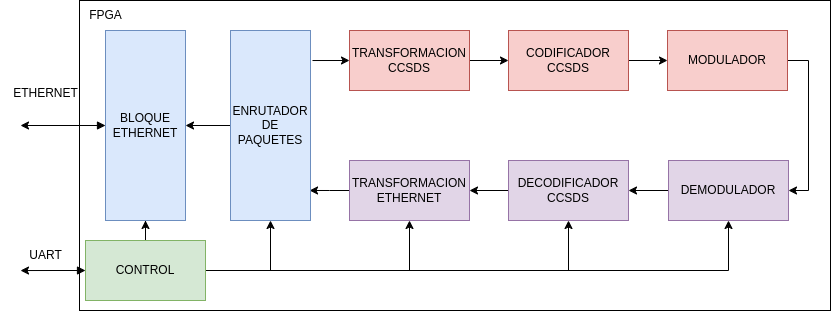

The diagram above was exported from draw.io. Its source (the exported page's mxGraphModel, read from the mxfile embedded in the PNG):
<mxGraphModel dx="1764" dy="823" grid="1" gridSize="10" guides="1" tooltips="1" connect="1" arrows="1" fold="1" page="1" pageScale="1" pageWidth="827" pageHeight="1169" math="0" shadow="0">
  <root>
    <mxCell id="0" />
    <mxCell id="1" parent="0" />
    <mxCell id="1ycPV1iKjkU3Db0e8US7-33" value="AOS SS" style="rounded=0;whiteSpace=wrap;html=1;" parent="1" vertex="1">
      <mxGeometry x="321" y="80" width="150" height="220" as="geometry" />
    </mxCell>
    <mxCell id="1ycPV1iKjkU3Db0e8US7-7" value="" style="rounded=0;whiteSpace=wrap;html=1;" parent="1" vertex="1">
      <mxGeometry x="70" y="60" width="751" height="310" as="geometry" />
    </mxCell>
    <mxCell id="1ycPV1iKjkU3Db0e8US7-16" style="edgeStyle=orthogonalEdgeStyle;rounded=0;orthogonalLoop=1;jettySize=auto;html=1;exitX=1;exitY=0.5;exitDx=0;exitDy=0;entryX=0;entryY=0.5;entryDx=0;entryDy=0;" parent="1" source="1ycPV1iKjkU3Db0e8US7-1" target="1ycPV1iKjkU3Db0e8US7-4" edge="1">
      <mxGeometry relative="1" as="geometry" />
    </mxCell>
    <mxCell id="1ycPV1iKjkU3Db0e8US7-1" value="ENET2AOS" style="rounded=0;whiteSpace=wrap;html=1;fillColor=#f8cecc;strokeColor=#b85450;" parent="1" vertex="1">
      <mxGeometry x="340" y="90" width="120" height="60" as="geometry" />
    </mxCell>
    <mxCell id="1ycPV1iKjkU3Db0e8US7-2" value="AOS2ENET" style="rounded=0;whiteSpace=wrap;html=1;fillColor=#e1d5e7;strokeColor=#9673a6;" parent="1" vertex="1">
      <mxGeometry x="340" y="220" width="120" height="60" as="geometry" />
    </mxCell>
    <mxCell id="1ycPV1iKjkU3Db0e8US7-20" style="edgeStyle=orthogonalEdgeStyle;rounded=0;orthogonalLoop=1;jettySize=auto;html=1;exitX=0;exitY=0.5;exitDx=0;exitDy=0;startArrow=block;startFill=1;" parent="1" source="1ycPV1iKjkU3Db0e8US7-3" edge="1">
      <mxGeometry relative="1" as="geometry">
        <mxPoint x="11" y="185" as="targetPoint" />
      </mxGeometry>
    </mxCell>
    <mxCell id="1ycPV1iKjkU3Db0e8US7-3" value="ENET&amp;nbsp;&lt;div&gt;IP&lt;/div&gt;" style="rounded=0;whiteSpace=wrap;html=1;fillColor=#dae8fc;strokeColor=#6c8ebf;" parent="1" vertex="1">
      <mxGeometry x="96" y="90" width="80" height="190" as="geometry" />
    </mxCell>
    <mxCell id="1ycPV1iKjkU3Db0e8US7-17" style="edgeStyle=orthogonalEdgeStyle;rounded=0;orthogonalLoop=1;jettySize=auto;html=1;exitX=1;exitY=0.5;exitDx=0;exitDy=0;entryX=0;entryY=0.5;entryDx=0;entryDy=0;" parent="1" source="1ycPV1iKjkU3Db0e8US7-4" target="1ycPV1iKjkU3Db0e8US7-6" edge="1">
      <mxGeometry relative="1" as="geometry" />
    </mxCell>
    <mxCell id="1ycPV1iKjkU3Db0e8US7-4" value="CODIFICADOR CCSDS" style="rounded=0;whiteSpace=wrap;html=1;fillColor=#f8cecc;strokeColor=#b85450;fontColor=#000000;" parent="1" vertex="1">
      <mxGeometry x="499" y="90" width="120" height="60" as="geometry" />
    </mxCell>
    <mxCell id="1ycPV1iKjkU3Db0e8US7-13" style="edgeStyle=orthogonalEdgeStyle;rounded=0;orthogonalLoop=1;jettySize=auto;html=1;exitX=0;exitY=0.5;exitDx=0;exitDy=0;entryX=1;entryY=0.5;entryDx=0;entryDy=0;" parent="1" source="1ycPV1iKjkU3Db0e8US7-5" target="1ycPV1iKjkU3Db0e8US7-2" edge="1">
      <mxGeometry relative="1" as="geometry" />
    </mxCell>
    <mxCell id="1ycPV1iKjkU3Db0e8US7-5" value="DECODIFICADOR&lt;br&gt;CCSDS" style="rounded=0;whiteSpace=wrap;html=1;fillColor=#e1d5e7;strokeColor=#9673a6;fontColor=#000000;" parent="1" vertex="1">
      <mxGeometry x="499" y="220" width="120" height="60" as="geometry" />
    </mxCell>
    <mxCell id="1ycPV1iKjkU3Db0e8US7-11" style="edgeStyle=orthogonalEdgeStyle;rounded=0;orthogonalLoop=1;jettySize=auto;html=1;exitX=1;exitY=0.5;exitDx=0;exitDy=0;entryX=1;entryY=0.5;entryDx=0;entryDy=0;" parent="1" source="1ycPV1iKjkU3Db0e8US7-6" target="1ycPV1iKjkU3Db0e8US7-9" edge="1">
      <mxGeometry relative="1" as="geometry" />
    </mxCell>
    <mxCell id="1ycPV1iKjkU3Db0e8US7-6" value="MODULADOR" style="rounded=0;whiteSpace=wrap;html=1;fillColor=#f8cecc;strokeColor=#b85450;fontColor=#000000;" parent="1" vertex="1">
      <mxGeometry x="658" y="90" width="120" height="60" as="geometry" />
    </mxCell>
    <mxCell id="1ycPV1iKjkU3Db0e8US7-8" value="FPGA" style="text;html=1;align=center;verticalAlign=middle;resizable=0;points=[];autosize=1;strokeColor=none;fillColor=none;" parent="1" vertex="1">
      <mxGeometry x="66" y="60" width="60" height="30" as="geometry" />
    </mxCell>
    <mxCell id="1ycPV1iKjkU3Db0e8US7-12" style="edgeStyle=orthogonalEdgeStyle;rounded=0;orthogonalLoop=1;jettySize=auto;html=1;exitX=0;exitY=0.5;exitDx=0;exitDy=0;entryX=1;entryY=0.5;entryDx=0;entryDy=0;" parent="1" source="1ycPV1iKjkU3Db0e8US7-9" target="1ycPV1iKjkU3Db0e8US7-5" edge="1">
      <mxGeometry relative="1" as="geometry" />
    </mxCell>
    <mxCell id="1ycPV1iKjkU3Db0e8US7-9" value="DEMODULADOR" style="rounded=0;whiteSpace=wrap;html=1;fillColor=#e1d5e7;strokeColor=#9673a6;fontColor=#000000;" parent="1" vertex="1">
      <mxGeometry x="659" y="220" width="120" height="60" as="geometry" />
    </mxCell>
    <mxCell id="1ycPV1iKjkU3Db0e8US7-18" style="edgeStyle=orthogonalEdgeStyle;rounded=0;orthogonalLoop=1;jettySize=auto;html=1;exitX=1.025;exitY=0.158;exitDx=0;exitDy=0;entryX=0;entryY=0.5;entryDx=0;entryDy=0;exitPerimeter=0;" parent="1" source="1ycPV1iKjkU3Db0e8US7-10" target="1ycPV1iKjkU3Db0e8US7-1" edge="1">
      <mxGeometry relative="1" as="geometry" />
    </mxCell>
    <mxCell id="1ycPV1iKjkU3Db0e8US7-19" style="edgeStyle=orthogonalEdgeStyle;rounded=0;orthogonalLoop=1;jettySize=auto;html=1;exitX=0;exitY=0.5;exitDx=0;exitDy=0;entryX=1;entryY=0.5;entryDx=0;entryDy=0;" parent="1" source="1ycPV1iKjkU3Db0e8US7-10" target="1ycPV1iKjkU3Db0e8US7-3" edge="1">
      <mxGeometry relative="1" as="geometry" />
    </mxCell>
    <mxCell id="1ycPV1iKjkU3Db0e8US7-10" value="DATA&lt;div&gt;SWITCH&lt;/div&gt;" style="rounded=0;whiteSpace=wrap;html=1;fillColor=#dae8fc;strokeColor=#6c8ebf;" parent="1" vertex="1">
      <mxGeometry x="221" y="90" width="80" height="190" as="geometry" />
    </mxCell>
    <mxCell id="1ycPV1iKjkU3Db0e8US7-14" style="edgeStyle=orthogonalEdgeStyle;rounded=0;orthogonalLoop=1;jettySize=auto;html=1;exitX=0;exitY=0.5;exitDx=0;exitDy=0;entryX=0.988;entryY=0.842;entryDx=0;entryDy=0;entryPerimeter=0;" parent="1" source="1ycPV1iKjkU3Db0e8US7-2" target="1ycPV1iKjkU3Db0e8US7-10" edge="1">
      <mxGeometry relative="1" as="geometry" />
    </mxCell>
    <mxCell id="1ycPV1iKjkU3Db0e8US7-21" value="&lt;div&gt;ETHERNET&lt;/div&gt;" style="text;html=1;align=center;verticalAlign=middle;resizable=0;points=[];autosize=1;strokeColor=none;fillColor=none;" parent="1" vertex="1">
      <mxGeometry x="-9" y="138" width="90" height="30" as="geometry" />
    </mxCell>
    <mxCell id="1ycPV1iKjkU3Db0e8US7-26" style="edgeStyle=orthogonalEdgeStyle;rounded=0;orthogonalLoop=1;jettySize=auto;html=1;exitX=0;exitY=0.5;exitDx=0;exitDy=0;startArrow=block;startFill=1;" parent="1" source="1ycPV1iKjkU3Db0e8US7-22" edge="1">
      <mxGeometry relative="1" as="geometry">
        <mxPoint x="11" y="330.05555555555554" as="targetPoint" />
      </mxGeometry>
    </mxCell>
    <mxCell id="1ycPV1iKjkU3Db0e8US7-27" style="edgeStyle=orthogonalEdgeStyle;rounded=0;orthogonalLoop=1;jettySize=auto;html=1;entryX=0.5;entryY=1;entryDx=0;entryDy=0;" parent="1" source="1ycPV1iKjkU3Db0e8US7-22" target="1ycPV1iKjkU3Db0e8US7-3" edge="1">
      <mxGeometry relative="1" as="geometry" />
    </mxCell>
    <mxCell id="1ycPV1iKjkU3Db0e8US7-29" style="edgeStyle=orthogonalEdgeStyle;rounded=0;orthogonalLoop=1;jettySize=auto;html=1;exitX=1;exitY=0.5;exitDx=0;exitDy=0;entryX=0.5;entryY=1;entryDx=0;entryDy=0;" parent="1" source="1ycPV1iKjkU3Db0e8US7-22" target="1ycPV1iKjkU3Db0e8US7-10" edge="1">
      <mxGeometry relative="1" as="geometry" />
    </mxCell>
    <mxCell id="1ycPV1iKjkU3Db0e8US7-30" style="edgeStyle=orthogonalEdgeStyle;rounded=0;orthogonalLoop=1;jettySize=auto;html=1;exitX=1;exitY=0.5;exitDx=0;exitDy=0;entryX=0.5;entryY=1;entryDx=0;entryDy=0;" parent="1" source="1ycPV1iKjkU3Db0e8US7-22" target="1ycPV1iKjkU3Db0e8US7-2" edge="1">
      <mxGeometry relative="1" as="geometry" />
    </mxCell>
    <mxCell id="1ycPV1iKjkU3Db0e8US7-31" style="edgeStyle=orthogonalEdgeStyle;rounded=0;orthogonalLoop=1;jettySize=auto;html=1;exitX=1;exitY=0.5;exitDx=0;exitDy=0;entryX=0.5;entryY=1;entryDx=0;entryDy=0;" parent="1" source="1ycPV1iKjkU3Db0e8US7-22" target="1ycPV1iKjkU3Db0e8US7-5" edge="1">
      <mxGeometry relative="1" as="geometry" />
    </mxCell>
    <mxCell id="1ycPV1iKjkU3Db0e8US7-32" style="edgeStyle=orthogonalEdgeStyle;rounded=0;orthogonalLoop=1;jettySize=auto;html=1;exitX=1;exitY=0.5;exitDx=0;exitDy=0;entryX=0.5;entryY=1;entryDx=0;entryDy=0;" parent="1" source="1ycPV1iKjkU3Db0e8US7-22" target="1ycPV1iKjkU3Db0e8US7-9" edge="1">
      <mxGeometry relative="1" as="geometry" />
    </mxCell>
    <mxCell id="1ycPV1iKjkU3Db0e8US7-22" value="CONTROL" style="rounded=0;whiteSpace=wrap;html=1;fillColor=#d5e8d4;strokeColor=#82b366;fontColor=#000000;" parent="1" vertex="1">
      <mxGeometry x="76" y="300" width="120" height="60" as="geometry" />
    </mxCell>
    <mxCell id="1ycPV1iKjkU3Db0e8US7-25" value="UART" style="text;html=1;align=center;verticalAlign=middle;resizable=0;points=[];autosize=1;strokeColor=none;fillColor=none;" parent="1" vertex="1">
      <mxGeometry x="6" y="300" width="60" height="30" as="geometry" />
    </mxCell>
    <mxCell id="2" value="BLOQUE&lt;br&gt;ETHERNET" style="rounded=0;whiteSpace=wrap;html=1;fillColor=#dae8fc;strokeColor=#6c8ebf;fontColor=#000000;" vertex="1" parent="1">
      <mxGeometry x="96" y="90" width="80" height="190" as="geometry" />
    </mxCell>
    <mxCell id="3" value="ENRUTADOR&lt;br&gt;DE&lt;br&gt;PAQUETES" style="rounded=0;whiteSpace=wrap;html=1;fillColor=#dae8fc;strokeColor=#6c8ebf;fontColor=#000000;" vertex="1" parent="1">
      <mxGeometry x="221" y="90" width="80" height="190" as="geometry" />
    </mxCell>
    <mxCell id="4" value="TRANSFORMACION&lt;br&gt;CCSDS" style="rounded=0;whiteSpace=wrap;html=1;fillColor=#f8cecc;strokeColor=#b85450;fontColor=#000000;" vertex="1" parent="1">
      <mxGeometry x="340" y="90" width="120" height="60" as="geometry" />
    </mxCell>
    <mxCell id="5" value="TRANSFORMACION&lt;br&gt;ETHERNET" style="rounded=0;whiteSpace=wrap;html=1;fillColor=#e1d5e7;strokeColor=#9673a6;fontColor=#000000;" vertex="1" parent="1">
      <mxGeometry x="340" y="220" width="120" height="60" as="geometry" />
    </mxCell>
  </root>
</mxGraphModel>